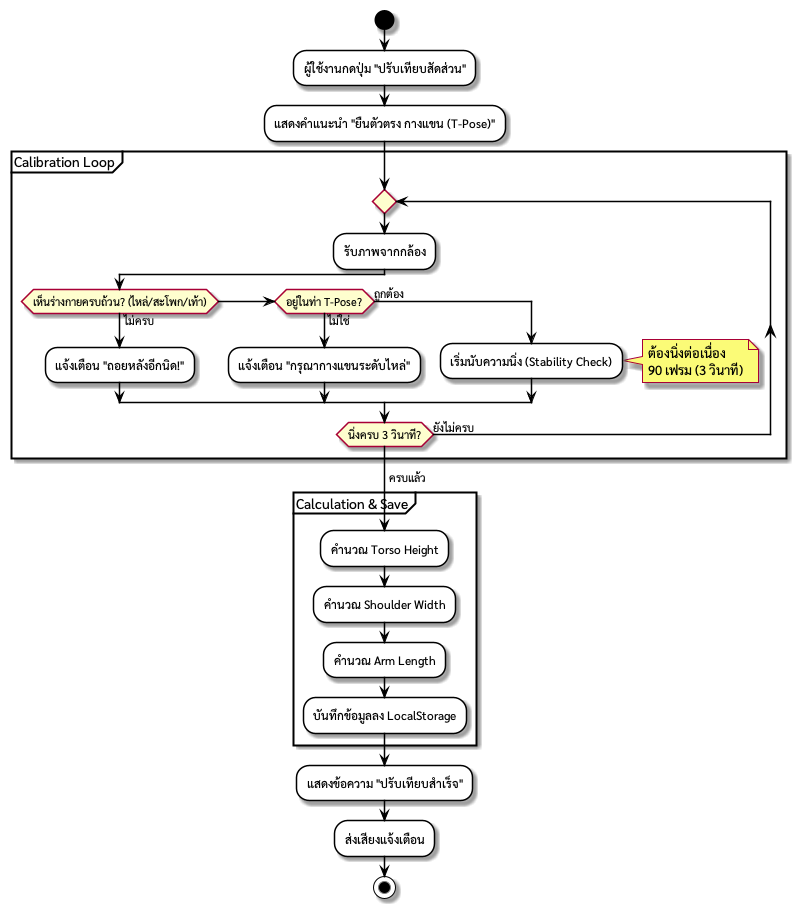

The diagram above was rendered by PlantUML. Its source (embedded in the PNG):
@startuml TaijiFlow_Activity_Diagram_UC01
skinparam defaultFontName "sarabun"
skinparam activity {
    BackgroundColor White
    BorderColor Black
    ArrowColor Black
}

start

:ผู้ใช้งานกดปุ่ม "ปรับเทียบสัดส่วน";
:แสดงคำแนะนำ "ยืนตัวตรง กางแขน (T-Pose)";

partition "Calibration Loop" {
    repeat
        :รับภาพจากกล้อง;
        
        if (เห็นร่างกายครบถ้วน? (ไหล่/สะโพก/เท้า)) then (ไม่ครบ)
            :แจ้งเตือน "ถอยหลังอีกนิด!";
        elseif (อยู่ในท่า T-Pose?) then (ไม่ใช่)
            :แจ้งเตือน "กรุณากางแขนระดับไหล่";
        else (ถูกต้อง)
            :เริ่มนับความนิ่ง (Stability Check);
            note right
                ต้องนิ่งต่อเนื่อง 
                90 เฟรม (3 วินาที)
            end note
        endif
        
    repeat while (นิ่งครบ 3 วินาที?) is (ยังไม่ครบ)
    -> ครบแล้ว;
}

partition "Calculation & Save" {
    :คำนวณ Torso Height;
    :คำนวณ Shoulder Width;
    :คำนวณ Arm Length;
    :บันทึกข้อมูลลง LocalStorage;
}

:แสดงข้อความ "ปรับเทียบสำเร็จ";
:ส่งเสียงแจ้งเตือน;

stop
@enduml